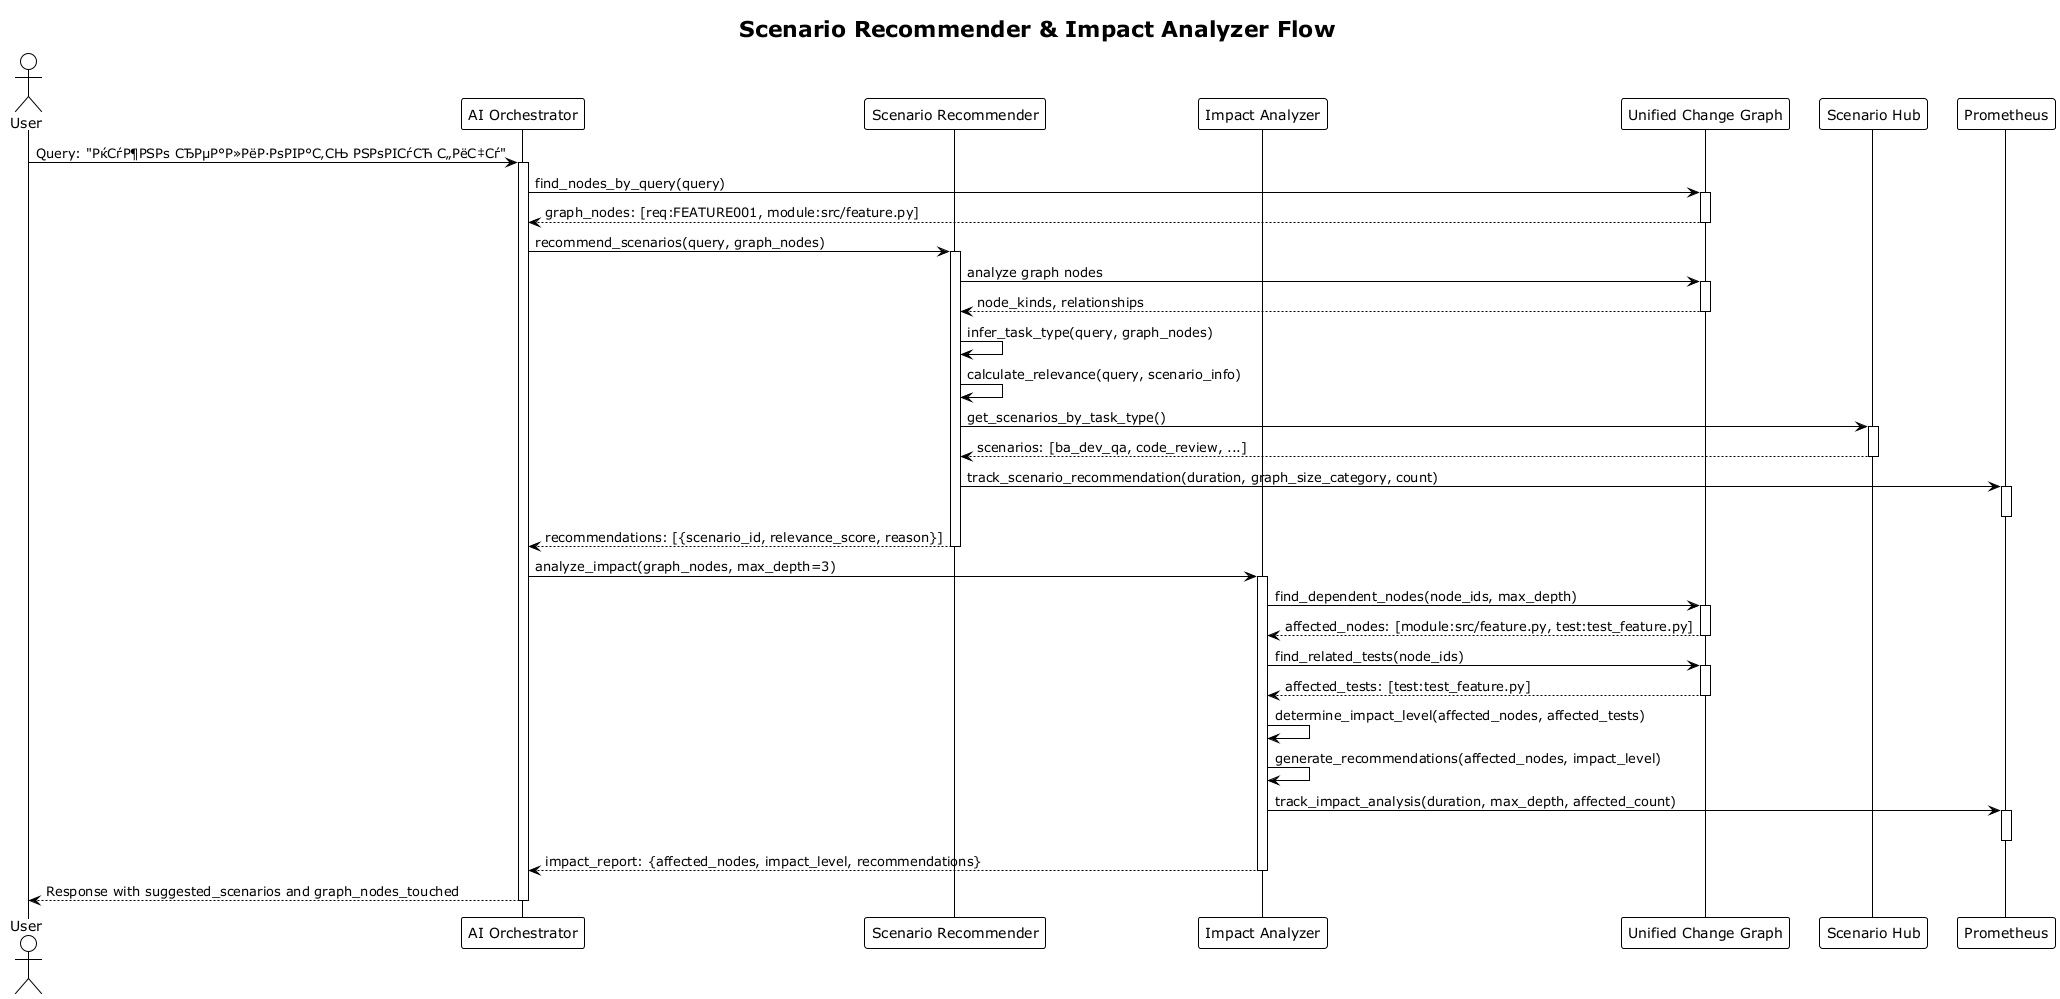

The diagram above was rendered by PlantUML. Its source (embedded in the PNG):
@startuml scenario-recommender-flow
!theme plain
skinparam backgroundColor #FFFFFF
skinparam componentStyle rectangle

title Scenario Recommender & Impact Analyzer Flow

actor User
participant "AI Orchestrator" as Orchestrator
participant "Scenario Recommender" as Recommender
participant "Impact Analyzer" as ImpactAnalyzer
participant "Unified Change Graph" as Graph
participant "Scenario Hub" as ScenarioHub
participant "Prometheus" as Metrics

User -> Orchestrator: Query: "РќСѓР¶РЅРѕ СЂРµР°Р»РёР·РѕРІР°С‚СЊ РЅРѕРІСѓСЋ С„РёС‡Сѓ"
activate Orchestrator

Orchestrator -> Graph: find_nodes_by_query(query)
activate Graph
Graph --> Orchestrator: graph_nodes: [req:FEATURE001, module:src/feature.py]
deactivate Graph

Orchestrator -> Recommender: recommend_scenarios(query, graph_nodes)
activate Recommender

Recommender -> Graph: analyze graph nodes
activate Graph
Graph --> Recommender: node_kinds, relationships
deactivate Graph

Recommender -> Recommender: infer_task_type(query, graph_nodes)
Recommender -> Recommender: calculate_relevance(query, scenario_info)
Recommender -> ScenarioHub: get_scenarios_by_task_type()
activate ScenarioHub
ScenarioHub --> Recommender: scenarios: [ba_dev_qa, code_review, ...]
deactivate ScenarioHub

Recommender -> Metrics: track_scenario_recommendation(duration, graph_size_category, count)
activate Metrics
deactivate Metrics

Recommender --> Orchestrator: recommendations: [{scenario_id, relevance_score, reason}]
deactivate Recommender

Orchestrator -> ImpactAnalyzer: analyze_impact(graph_nodes, max_depth=3)
activate ImpactAnalyzer

ImpactAnalyzer -> Graph: find_dependent_nodes(node_ids, max_depth)
activate Graph
Graph --> ImpactAnalyzer: affected_nodes: [module:src/feature.py, test:test_feature.py]
deactivate Graph

ImpactAnalyzer -> Graph: find_related_tests(node_ids)
activate Graph
Graph --> ImpactAnalyzer: affected_tests: [test:test_feature.py]
deactivate Graph

ImpactAnalyzer -> ImpactAnalyzer: determine_impact_level(affected_nodes, affected_tests)
ImpactAnalyzer -> ImpactAnalyzer: generate_recommendations(affected_nodes, impact_level)

ImpactAnalyzer -> Metrics: track_impact_analysis(duration, max_depth, affected_count)
activate Metrics
deactivate Metrics

ImpactAnalyzer --> Orchestrator: impact_report: {affected_nodes, impact_level, recommendations}
deactivate ImpactAnalyzer

Orchestrator --> User: Response with suggested_scenarios and graph_nodes_touched
deactivate Orchestrator

@enduml